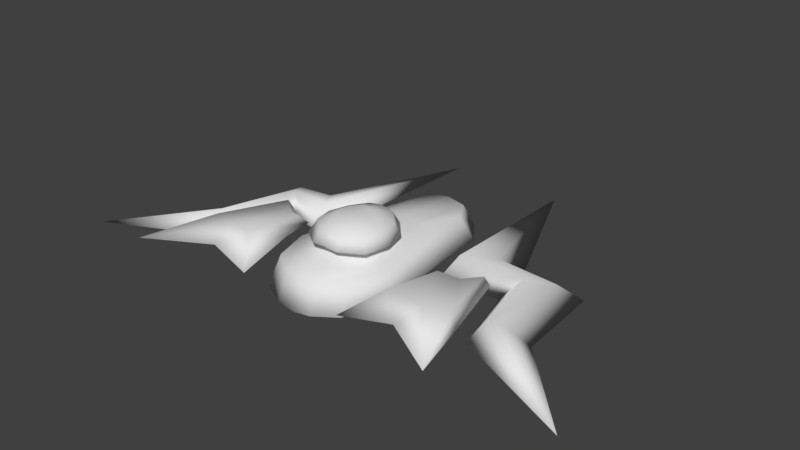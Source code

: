 # Source: Ship_4.blend  (saved by Blender 2.79.0; exported with 4.5.12 LTS)
import bpy
from mathutils import Matrix  # noqa: F401  (used for matrix-valued properties, if any)

bpy.ops.wm.read_factory_settings(use_empty=True)
scene = bpy.context.scene
scene.name = 'Scene'

# ---- collections
col_collection_1 = bpy.data.collections.new('Collection 1'); scene.collection.children.link(col_collection_1)

# ---- materials (node trees are filled in below, after node groups)
mat_material = bpy.data.materials.new('Material')
mat_material.alpha_threshold = 0.0
mat_material.use_transparent_shadow = False
mat_material.roughness = 0.5
mat_material.line_color = (0.0, 0.0, 0.0, 1.0)

# ---- material node trees

# ---- world
world_world = bpy.data.worlds.new('World'); scene.world = world_world
world_world.color = (0.05088, 0.05088, 0.05088)
world_world.use_sun_shadow = False
world_world.sun_shadow_jitter_overblur = 0.0
world_world.cycles.sampling_method = 'MANUAL'

# ---- meshes
me_cube = bpy.data.meshes.new('Cube')
me_cube.from_pydata([(1.646, -0.6016, -0.3654), (0.7091, 0.9776, -0.6538), (0.5009, 0.8623, -0.2557), (0.7906, 0.1077, -0.6147), (1.175, -0.5747, -0.5448), (2.063, -0.2412, -0.6978), (2.326, -0.02731, -0.332), (1.254, -0.7809, -0.2987), (1.009, -1.401, -0.5772), (0.857, -1.347, -0.1686), (1.02, 2.876, -0.544), (1.373, -0.2967, -0.1694), (1.89, 0.7092, -0.6655), (2.931, 0.741, -0.8325), (0.738, -2.184, -0.6079), (0.5965, 0.02254, -0.1805), (0.5268, -0.6298, 0.00622), (0.6591, -1.987, -0.153), (0.5669, -1.486, 0.05123), (0.2433, -0.8931, 0.3624), (0.2346, -1.203, 0.3778), (0.275, -1.075, 0.3701), (0.6421, -1.048, 0.02873), (2.62, 0.433, -0.5272), (1.722, 0.2244, -0.3324), (1.193, -1.332, -0.2939), (1.773, -2.294, -0.249), (1.348, -1.963, -0.02147), (1.396, -0.8583, -0.1793), (0.918, -2.497, -0.342), (2.784, -2.925, -0.2134), (2.401, -1.712, -0.3492), (1.884, -1.797, -0.1057), (4.469, -2.416, -0.6858), (2.418, -1.529, -0.6395), (2.654, -1.351, -0.2682), (3.109, -0.9401, -0.7286), (2.865, -1.15, -0.4376), (2.829, -1.165, -0.6928), (1.678, 0.2083, -0.6219), (2.6, 0.4217, -0.7833), (0.3761, 1.453, -0.6816), (0.332, 1.188, -0.2278), (0.274, -2.23, -0.1406), (0.4126, 0.1664, -0.6699), (0.5302, -1.055, -0.6562), (0.3155, 0.02499, -0.1152), (0.3135, -2.409, -0.6434), (0.4544, -1.044, -0.08593), (1.709, -0.7239, -0.2587), (2.311, -1.729, -0.1046), (2.031, -0.415, -0.3926), (1.977, -0.5106, -0.2175), (1.73, -1.509, -0.3202), (0.0003447, 1.486, -0.7094), (0.0003447, 1.234, -0.1998), (0.0003447, 0.1565, -0.725), (0.0003447, -1.151, -0.003223), (0.0003447, 0.01031, -0.04981), (0.0, -0.3132, 0.09273), (0.0003447, -1.12, -0.7352), (0.0003447, -2.428, -0.679), (0.0003447, -2.267, -0.1282), (0.0, -1.758, 0.1153), (0.0, -0.7707, 0.3744), (0.0, -1.31, 0.3821), (0.0, -1.049, 0.104), (0.0, -1.082, 0.3783), (0.2352, -0.4798, 0.2601), (0.1938, -1.588, 0.2862), (0.5336, -1.056, 0.2511), (0.0, -1.597, 0.3039), (0.4639, -1.377, 0.2685), (0.4508, -0.7019, 0.2337), (0.0, -0.4463, 0.2865), (0.3226, -1.048, 0.06638), (0.1244, -0.7799, 0.3684), (0.2321, -1.738, 0.08329), (0.1054, -1.31, 0.38), (0.2848, -0.3656, 0.04947)], [], [(42, 41, 54, 55), (43, 17, 9, 48), (48, 9, 15, 46), (4, 5, 6, 11), (10, 4, 11), (13, 23, 37, 36), (13, 40, 39, 12), (12, 39, 10), (5, 40, 38, 34), (11, 24, 10), (13, 12, 24, 23), (23, 6, 35, 37), (67, 19, 76), (44, 45, 60, 56), (42, 55, 58, 46), (45, 47, 61, 60), (75, 79, 16, 22), (68, 74, 64, 76), (47, 43, 62, 61), (70, 73, 19, 21), (69, 72, 20, 78), (72, 70, 21, 20), (77, 75, 22, 18), (65, 78, 67), (19, 67, 21), (67, 20, 21), (1, 2, 3), (41, 1, 3, 44), (9, 8, 15), (14, 8, 9, 17), (6, 5, 34, 35), (23, 24, 11, 6), (10, 24, 12), (31, 53, 0, 51), (27, 28, 7, 25), (28, 49, 0, 7), (25, 29, 27), (0, 49, 52, 51), (26, 29, 25), (27, 29, 26), (32, 49, 28, 27), (31, 50, 30), (27, 26, 32), (26, 53, 31), (53, 26, 25), (33, 34, 38), (34, 33, 35), (33, 37, 35), (37, 33, 36), (51, 52, 50, 31), (32, 26, 30), (26, 31, 30), (10, 39, 4), (38, 40, 13, 36), (38, 36, 33), (39, 40, 5, 4), (3, 2, 15), (54, 41, 44, 56), (15, 8, 3), (14, 17, 43, 47), (8, 14, 47, 45), (2, 42, 46, 15), (3, 8, 45, 44), (57, 48, 46, 58), (62, 43, 48, 57), (2, 1, 41, 42), (30, 50, 32), (50, 52, 49, 32), (0, 53, 25, 7), (76, 64, 67), (73, 68, 76, 19), (67, 78, 20), (71, 69, 78, 65), (66, 59, 79, 75), (18, 22, 70, 72), (77, 18, 72, 69), (22, 16, 73, 70), (79, 59, 74, 68), (16, 79, 68, 73), (63, 66, 75, 77), (63, 77, 69, 71)])
me_cube.polygons.foreach_set('use_smooth', [True] * 81)
_uv = me_cube.uv_layers.new(name='UVMap')
_uv.uv.foreach_set('vector', [0.8833, 0.2626, 0.8873, 0.2555, 0.8936, 0.2544, 0.8871, 0.2633, 0.2377, 0.2519, 0.2379, 0.2501, 0.2404, 0.2501, 0.2403, 0.2519, 0.2403, 0.2519, 0.2404, 0.2501, 0.2429, 0.25, 0.2429, 0.2518, 0.28, 0.7607, 0.3445, 0.7607, 0.3445, 0.8253, 0.28, 0.8253, 0.28, 0.7607, 0.3445, 0.7607, 0.3445, 0.8253, 0.7848, 0.7273, 0.7848, 0.7398, 0.7848, 0.7398, 0.7848, 0.7273, 0.6717, 0.6618, 0.6943, 0.6618, 0.6897, 0.7264, 0.6717, 0.7264, 0.6717, 0.6618, 0.6897, 0.6618, 0.7363, 0.7264, 0.3155, 0.8759, 0.2735, 0.8759, 0.2761, 0.8759, 0.3155, 0.8759, 0.3583, 0.6454, 0.4146, 0.6454, 0.4229, 0.71, 0.7848, 0.7273, 0.8494, 0.7273, 0.8494, 0.7356, 0.7848, 0.7398, 0.3583, 0.6579, 0.3583, 0.71, 0.3583, 0.71, 0.3583, 0.6579, 0.6335, 0.3491, 0.6363, 0.3454, 0.6363, 0.3473, 0.2407, 0.2383, 0.236, 0.2394, 0.2331, 0.2357, 0.2395, 0.2333, 0.2681, 0.2502, 0.2719, 0.251, 0.2429, 0.2537, 0.2429, 0.2518, 0.236, 0.2394, 0.2313, 0.2406, 0.2267, 0.2381, 0.2331, 0.2357, 0.6337, 0.3473, 0.6363, 0.3473, 0.6363, 0.3454, 0.6338, 0.3455, 0.6363, 0.3473, 0.6363, 0.3491, 0.6363, 0.3491, 0.6363, 0.3473, 0.2313, 0.2406, 0.2377, 0.2519, 0.2374, 0.2537, 0.2267, 0.2381, 0.6338, 0.3455, 0.6363, 0.3454, 0.6363, 0.3454, 0.6338, 0.3455, 0.631, 0.3473, 0.6313, 0.3456, 0.6313, 0.3456, 0.631, 0.3473, 0.6313, 0.3456, 0.6338, 0.3455, 0.6338, 0.3455, 0.6313, 0.3456, 0.631, 0.3473, 0.6337, 0.3473, 0.6338, 0.3455, 0.6313, 0.3456, 0.6308, 0.3491, 0.631, 0.3473, 0.6335, 0.3491, 0.6363, 0.3454, 0.6335, 0.3491, 0.6338, 0.3455, 0.6335, 0.3491, 0.6313, 0.3456, 0.6338, 0.3455, 0.8318, 0.173, 0.8303, 0.1781, 0.8078, 0.1719, 0.2721, 0.2432, 0.2658, 0.2443, 0.2418, 0.2432, 0.2407, 0.2383, 0.2404, 0.2501, 0.2389, 0.2431, 0.2429, 0.25, 0.2359, 0.243, 0.2389, 0.2431, 0.2404, 0.2501, 0.2379, 0.2501, 0.3445, 0.8253, 0.3445, 0.7607, 0.3445, 0.7607, 0.3445, 0.8253, 0.3583, 0.6579, 0.4229, 0.6538, 0.4229, 0.71, 0.3583, 0.71, 0.8494, 0.7919, 0.8411, 0.7273, 0.8494, 0.7273, 0.1666, 0.2619, 0.1653, 0.2606, 0.1666, 0.2619, 0.1666, 0.2619, 0.3773, 0.21, 0.1707, 0.2704, 0.1694, 0.2666, 0.1642, 0.2594, 0.1707, 0.2704, 0.1716, 0.2701, 0.1729, 0.2697, 0.1694, 0.2666, 0.8461, 0.2308, 0.8474, 0.2346, 0.8474, 0.2346, 0.1729, 0.2697, 0.1716, 0.2701, 0.1684, 0.266, 0.169, 0.2655, 0.7842, 0.1438, 0.7807, 0.1393, 0.7819, 0.1413, 0.8361, 0.3167, 0.8366, 0.3158, 0.8367, 0.3163, 0.1649, 0.2621, 0.1716, 0.2701, 0.1707, 0.2704, 0.3773, 0.21, 0.1654, 0.2617, 0.1652, 0.2618, 0.1654, 0.2617, 0.6983, 0.2527, 0.6989, 0.2523, 0.6989, 0.2523, 0.1666, 0.2619, 0.1653, 0.2606, 0.1666, 0.2619, 0.1653, 0.2606, 0.1666, 0.2619, 0.1642, 0.2594, 0.3155, 0.9082, 0.3155, 0.9405, 0.2761, 0.9405, 0.28, 0.7607, 0.3123, 0.8253, 0.28, 0.8253, 0.4127, 0.6777, 0.4105, 0.71, 0.3583, 0.71, 0.8369, 0.7919, 0.8494, 0.7596, 0.8494, 0.7919, 0.169, 0.2655, 0.1684, 0.266, 0.1652, 0.2618, 0.1654, 0.2617, 0.6989, 0.2523, 0.6989, 0.2523, 0.6989, 0.2523, 0.1666, 0.2619, 0.1666, 0.2619, 0.1666, 0.2619, 0.3155, 0.9405, 0.2689, 0.8759, 0.3155, 0.8759, 0.6969, 0.6618, 0.6943, 0.6618, 0.6717, 0.6618, 0.6717, 0.6618, 0.6969, 0.7264, 0.6717, 0.7264, 0.7363, 0.6941, 0.2689, 0.9405, 0.2735, 0.8759, 0.3155, 0.8759, 0.3155, 0.9405, 0.8349, 0.3047, 0.8574, 0.311, 0.8359, 0.3115, 0.2784, 0.2421, 0.2721, 0.2432, 0.2407, 0.2383, 0.2395, 0.2333, 0.8359, 0.3115, 0.8319, 0.3046, 0.8349, 0.3047, 0.2359, 0.243, 0.2379, 0.2501, 0.2377, 0.2519, 0.2313, 0.2406, 0.2389, 0.2431, 0.2359, 0.243, 0.2313, 0.2406, 0.236, 0.2394, 0.2644, 0.2495, 0.2681, 0.2502, 0.2429, 0.2518, 0.2429, 0.25, 0.2418, 0.2432, 0.2389, 0.2431, 0.236, 0.2394, 0.2407, 0.2383, 0.2402, 0.2537, 0.2403, 0.2519, 0.2429, 0.2518, 0.2429, 0.2537, 0.2374, 0.2537, 0.2377, 0.2519, 0.2403, 0.2519, 0.2402, 0.2537, 0.8795, 0.2618, 0.881, 0.2566, 0.8873, 0.2555, 0.8833, 0.2626, 0.1654, 0.2617, 0.1651, 0.2619, 0.1649, 0.2621, 0.1651, 0.2619, 0.1684, 0.266, 0.1716, 0.2701, 0.1649, 0.2621, 0.1666, 0.2619, 0.1653, 0.2606, 0.1642, 0.2594, 0.1642, 0.2594, 0.6363, 0.3473, 0.6363, 0.3491, 0.6335, 0.3491, 0.6363, 0.3454, 0.6363, 0.3473, 0.6363, 0.3473, 0.6363, 0.3454, 0.6335, 0.3491, 0.631, 0.3473, 0.6313, 0.3456, 0.6308, 0.3491, 0.631, 0.3473, 0.631, 0.3473, 0.6308, 0.3491, 0.6335, 0.3491, 0.6363, 0.3491, 0.6363, 0.3473, 0.6337, 0.3473, 0.6313, 0.3456, 0.6338, 0.3455, 0.6338, 0.3455, 0.6313, 0.3456, 0.631, 0.3473, 0.6313, 0.3456, 0.6313, 0.3456, 0.631, 0.3473, 0.6338, 0.3455, 0.6363, 0.3454, 0.6363, 0.3454, 0.6338, 0.3455, 0.6363, 0.3473, 0.6363, 0.3491, 0.6363, 0.3491, 0.6363, 0.3473, 0.6363, 0.3454, 0.6363, 0.3473, 0.6363, 0.3473, 0.6363, 0.3454, 0.6308, 0.3491, 0.6335, 0.3491, 0.6337, 0.3473, 0.631, 0.3473, 0.6308, 0.3491, 0.631, 0.3473, 0.631, 0.3473, 0.6308, 0.3491])
me_cube.materials.append(mat_material)
me_cube.use_remesh_preserve_volume = False
me_cube.use_remesh_preserve_attributes = False
me_cube.use_mirror_vertex_groups = False
me_cube.update()

# ---- objects
ob_ship4 = bpy.data.objects.new('Ship4', me_cube)

# ---- transforms, parenting, visibility, modifiers, constraints
ob_ship4.location = (0.0, 0.0, 0.0)
ob_ship4.lock_rotations_4d = False
ob_ship4.empty_display_type = 'ARROWS'
ob_ship4.lineart.crease_threshold = 0.0
_m = ob_ship4.modifiers.new('Mirror', 'MIRROR')
_m.use_clip = True

# ---- collection membership
col_collection_1.objects.link(ob_ship4)

# ---- scene / render settings (as saved in the file)
scene.frame_start = 1; scene.frame_end = 250; scene.frame_set(1)
scene.render.engine = 'BLENDER_EEVEE_NEXT'
scene.render.resolution_percentage = 50
scene.render.dither_intensity = 0.0
scene.cycles.use_denoising = False
scene.cycles.samples = 128
scene.cycles.sampling_pattern = 'TABULATED_SOBOL'
scene.cycles.use_adaptive_sampling = False
scene.cycles.use_light_tree = False
scene.cycles.blur_glossy = 0.0
scene.cycles.sample_clamp_indirect = 0.0
scene.view_settings.view_transform = 'Standard'
bpy.context.view_layer.update()

# ---- added for rendering (the .blend has no active camera and no usable light): camera, sun
cam_auto = bpy.data.cameras.new('AutoCamera')
cam_auto.lens = 50.0
cam_auto.sensor_width = 36.0
cam_auto.clip_end = 1000.0
ob_auto_camera = bpy.data.objects.new('AutoCamera', cam_auto)
scene.collection.objects.link(ob_auto_camera)
ob_auto_camera.location = (9.92198, -11.931, 7.71239)
ob_auto_camera.rotation_euler = (1.09748, -7.21219e-08, 0.694738)
scene.camera = ob_auto_camera
light_auto_sun = bpy.data.lights.new('AutoSun', 'SUN')
light_auto_sun.energy = 3.0
light_auto_sun.angle = 0.0523599
ob_auto_sun = bpy.data.objects.new('AutoSun', light_auto_sun)
scene.collection.objects.link(ob_auto_sun)
ob_auto_sun.rotation_euler = (0.872665, 0.174533, 0.523599)
bpy.context.view_layer.update()

